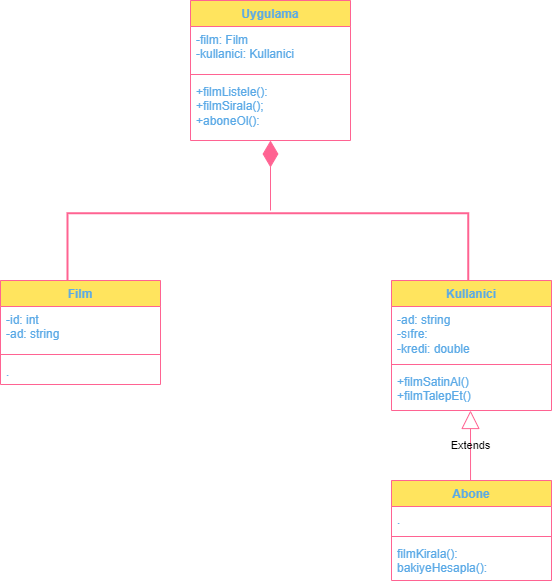

The diagram above was exported from draw.io. Its source (the exported page's mxGraphModel, read from the mxfile embedded in the PNG):
<mxGraphModel dx="866" dy="468" grid="1" gridSize="10" guides="1" tooltips="1" connect="1" arrows="1" fold="1" page="1" pageScale="1" pageWidth="827" pageHeight="1169" math="0" shadow="0">
  <root>
    <mxCell id="0" />
    <mxCell id="1" parent="0" />
    <mxCell id="sD3OUMnw6UB19mCb_y4t-136" value="Uygulama" style="swimlane;fontStyle=1;align=center;verticalAlign=top;childLayout=stackLayout;horizontal=1;startSize=26;horizontalStack=0;resizeParent=1;resizeParentMax=0;resizeLast=0;collapsible=1;marginBottom=0;whiteSpace=wrap;html=1;strokeColor=#FF6392;fontColor=#5AA9E6;fillColor=#FFE45E;labelBackgroundColor=none;" vertex="1" parent="1">
      <mxGeometry x="320" width="160" height="140" as="geometry" />
    </mxCell>
    <mxCell id="sD3OUMnw6UB19mCb_y4t-137" value="-film: Film&lt;div&gt;-kullanici: Kullanici&lt;/div&gt;" style="text;strokeColor=none;fillColor=none;align=left;verticalAlign=top;spacingLeft=4;spacingRight=4;overflow=hidden;rotatable=0;points=[[0,0.5],[1,0.5]];portConstraint=eastwest;whiteSpace=wrap;html=1;fontColor=#5AA9E6;labelBackgroundColor=none;" vertex="1" parent="sD3OUMnw6UB19mCb_y4t-136">
      <mxGeometry y="26" width="160" height="44" as="geometry" />
    </mxCell>
    <mxCell id="sD3OUMnw6UB19mCb_y4t-138" value="" style="line;strokeWidth=1;fillColor=none;align=left;verticalAlign=middle;spacingTop=-1;spacingLeft=3;spacingRight=3;rotatable=0;labelPosition=right;points=[];portConstraint=eastwest;strokeColor=#FF6392;fontColor=#5AA9E6;labelBackgroundColor=none;" vertex="1" parent="sD3OUMnw6UB19mCb_y4t-136">
      <mxGeometry y="70" width="160" height="8" as="geometry" />
    </mxCell>
    <mxCell id="sD3OUMnw6UB19mCb_y4t-139" value="+filmListele():&lt;div&gt;+filmSirala();&lt;/div&gt;&lt;div&gt;+aboneOl():&lt;/div&gt;" style="text;strokeColor=none;fillColor=none;align=left;verticalAlign=top;spacingLeft=4;spacingRight=4;overflow=hidden;rotatable=0;points=[[0,0.5],[1,0.5]];portConstraint=eastwest;whiteSpace=wrap;html=1;fontColor=#5AA9E6;labelBackgroundColor=none;" vertex="1" parent="sD3OUMnw6UB19mCb_y4t-136">
      <mxGeometry y="78" width="160" height="62" as="geometry" />
    </mxCell>
    <mxCell id="sD3OUMnw6UB19mCb_y4t-140" value="" style="strokeWidth=2;html=1;shape=mxgraph.flowchart.annotation_1;align=left;pointerEvents=1;strokeColor=#FF6392;fontColor=#5AA9E6;fillColor=#FFE45E;rotation=90;labelBackgroundColor=none;" vertex="1" parent="1">
      <mxGeometry x="362.39" y="47.39" width="70" height="400.67" as="geometry" />
    </mxCell>
    <mxCell id="sD3OUMnw6UB19mCb_y4t-141" value="" style="endArrow=diamondThin;endFill=1;endSize=24;html=1;rounded=0;strokeColor=#FF6392;fontColor=default;fillColor=#FFE45E;labelBackgroundColor=none;" edge="1" parent="1" target="sD3OUMnw6UB19mCb_y4t-139">
      <mxGeometry width="160" relative="1" as="geometry">
        <mxPoint x="400" y="210" as="sourcePoint" />
        <mxPoint x="500" y="180" as="targetPoint" />
      </mxGeometry>
    </mxCell>
    <mxCell id="sD3OUMnw6UB19mCb_y4t-142" value="Film" style="swimlane;fontStyle=1;align=center;verticalAlign=top;childLayout=stackLayout;horizontal=1;startSize=26;horizontalStack=0;resizeParent=1;resizeParentMax=0;resizeLast=0;collapsible=1;marginBottom=0;whiteSpace=wrap;html=1;strokeColor=#FF6392;fontColor=#5AA9E6;fillColor=#FFE45E;labelBackgroundColor=none;" vertex="1" parent="1">
      <mxGeometry x="130" y="280" width="160" height="104" as="geometry" />
    </mxCell>
    <mxCell id="sD3OUMnw6UB19mCb_y4t-143" value="-id: int&lt;div&gt;-ad: string&lt;/div&gt;&lt;div&gt;&lt;br&gt;&lt;/div&gt;" style="text;strokeColor=none;fillColor=none;align=left;verticalAlign=top;spacingLeft=4;spacingRight=4;overflow=hidden;rotatable=0;points=[[0,0.5],[1,0.5]];portConstraint=eastwest;whiteSpace=wrap;html=1;fontColor=#5AA9E6;labelBackgroundColor=none;" vertex="1" parent="sD3OUMnw6UB19mCb_y4t-142">
      <mxGeometry y="26" width="160" height="44" as="geometry" />
    </mxCell>
    <mxCell id="sD3OUMnw6UB19mCb_y4t-144" value="" style="line;strokeWidth=1;fillColor=none;align=left;verticalAlign=middle;spacingTop=-1;spacingLeft=3;spacingRight=3;rotatable=0;labelPosition=right;points=[];portConstraint=eastwest;strokeColor=#FF6392;fontColor=#5AA9E6;labelBackgroundColor=none;" vertex="1" parent="sD3OUMnw6UB19mCb_y4t-142">
      <mxGeometry y="70" width="160" height="8" as="geometry" />
    </mxCell>
    <mxCell id="sD3OUMnw6UB19mCb_y4t-145" value="." style="text;strokeColor=none;fillColor=none;align=left;verticalAlign=top;spacingLeft=4;spacingRight=4;overflow=hidden;rotatable=0;points=[[0,0.5],[1,0.5]];portConstraint=eastwest;whiteSpace=wrap;html=1;fontColor=#5AA9E6;labelBackgroundColor=none;" vertex="1" parent="sD3OUMnw6UB19mCb_y4t-142">
      <mxGeometry y="78" width="160" height="26" as="geometry" />
    </mxCell>
    <mxCell id="sD3OUMnw6UB19mCb_y4t-146" value="&lt;div&gt;Kullanici&lt;/div&gt;" style="swimlane;fontStyle=1;align=center;verticalAlign=top;childLayout=stackLayout;horizontal=1;startSize=26;horizontalStack=0;resizeParent=1;resizeParentMax=0;resizeLast=0;collapsible=1;marginBottom=0;whiteSpace=wrap;html=1;strokeColor=#FF6392;fontColor=#5AA9E6;fillColor=#FFE45E;labelBackgroundColor=none;" vertex="1" parent="1">
      <mxGeometry x="521" y="280" width="160" height="130" as="geometry" />
    </mxCell>
    <mxCell id="sD3OUMnw6UB19mCb_y4t-147" value="-ad: string&lt;div&gt;-sıfre:&amp;nbsp;&lt;/div&gt;&lt;div&gt;-kredi: double&lt;/div&gt;" style="text;strokeColor=none;fillColor=none;align=left;verticalAlign=top;spacingLeft=4;spacingRight=4;overflow=hidden;rotatable=0;points=[[0,0.5],[1,0.5]];portConstraint=eastwest;whiteSpace=wrap;html=1;fontColor=#5AA9E6;labelBackgroundColor=none;" vertex="1" parent="sD3OUMnw6UB19mCb_y4t-146">
      <mxGeometry y="26" width="160" height="54" as="geometry" />
    </mxCell>
    <mxCell id="sD3OUMnw6UB19mCb_y4t-148" value="" style="line;strokeWidth=1;fillColor=none;align=left;verticalAlign=middle;spacingTop=-1;spacingLeft=3;spacingRight=3;rotatable=0;labelPosition=right;points=[];portConstraint=eastwest;strokeColor=#FF6392;fontColor=#5AA9E6;labelBackgroundColor=none;" vertex="1" parent="sD3OUMnw6UB19mCb_y4t-146">
      <mxGeometry y="80" width="160" height="8" as="geometry" />
    </mxCell>
    <mxCell id="sD3OUMnw6UB19mCb_y4t-149" value="+filmSatinAl()&lt;div&gt;+filmTalepEt()&lt;/div&gt;" style="text;strokeColor=none;fillColor=none;align=left;verticalAlign=top;spacingLeft=4;spacingRight=4;overflow=hidden;rotatable=0;points=[[0,0.5],[1,0.5]];portConstraint=eastwest;whiteSpace=wrap;html=1;fontColor=#5AA9E6;labelBackgroundColor=none;" vertex="1" parent="sD3OUMnw6UB19mCb_y4t-146">
      <mxGeometry y="88" width="160" height="42" as="geometry" />
    </mxCell>
    <mxCell id="sD3OUMnw6UB19mCb_y4t-150" value="Abone" style="swimlane;fontStyle=1;align=center;verticalAlign=top;childLayout=stackLayout;horizontal=1;startSize=26;horizontalStack=0;resizeParent=1;resizeParentMax=0;resizeLast=0;collapsible=1;marginBottom=0;whiteSpace=wrap;html=1;strokeColor=#FF6392;fontColor=#5AA9E6;fillColor=#FFE45E;labelBackgroundColor=none;" vertex="1" parent="1">
      <mxGeometry x="521" y="480" width="160" height="100" as="geometry" />
    </mxCell>
    <mxCell id="sD3OUMnw6UB19mCb_y4t-151" value="." style="text;strokeColor=none;fillColor=none;align=left;verticalAlign=top;spacingLeft=4;spacingRight=4;overflow=hidden;rotatable=0;points=[[0,0.5],[1,0.5]];portConstraint=eastwest;whiteSpace=wrap;html=1;fontColor=#5AA9E6;labelBackgroundColor=none;" vertex="1" parent="sD3OUMnw6UB19mCb_y4t-150">
      <mxGeometry y="26" width="160" height="26" as="geometry" />
    </mxCell>
    <mxCell id="sD3OUMnw6UB19mCb_y4t-152" value="" style="line;strokeWidth=1;fillColor=none;align=left;verticalAlign=middle;spacingTop=-1;spacingLeft=3;spacingRight=3;rotatable=0;labelPosition=right;points=[];portConstraint=eastwest;strokeColor=#FF6392;fontColor=#5AA9E6;labelBackgroundColor=none;" vertex="1" parent="sD3OUMnw6UB19mCb_y4t-150">
      <mxGeometry y="52" width="160" height="8" as="geometry" />
    </mxCell>
    <mxCell id="sD3OUMnw6UB19mCb_y4t-153" value="filmKirala():&lt;div&gt;bakiyeHesapla():&lt;/div&gt;" style="text;strokeColor=none;fillColor=none;align=left;verticalAlign=top;spacingLeft=4;spacingRight=4;overflow=hidden;rotatable=0;points=[[0,0.5],[1,0.5]];portConstraint=eastwest;whiteSpace=wrap;html=1;fontColor=#5AA9E6;labelBackgroundColor=none;" vertex="1" parent="sD3OUMnw6UB19mCb_y4t-150">
      <mxGeometry y="60" width="160" height="40" as="geometry" />
    </mxCell>
    <mxCell id="sD3OUMnw6UB19mCb_y4t-154" value="Extends" style="endArrow=block;endSize=16;endFill=0;html=1;rounded=0;strokeColor=#FF6392;fontColor=default;fillColor=#FFE45E;exitX=0.494;exitY=0;exitDx=0;exitDy=0;exitPerimeter=0;labelBackgroundColor=none;" edge="1" parent="1" source="sD3OUMnw6UB19mCb_y4t-150">
      <mxGeometry width="160" relative="1" as="geometry">
        <mxPoint x="600" y="470" as="sourcePoint" />
        <mxPoint x="600" y="410" as="targetPoint" />
      </mxGeometry>
    </mxCell>
  </root>
</mxGraphModel>